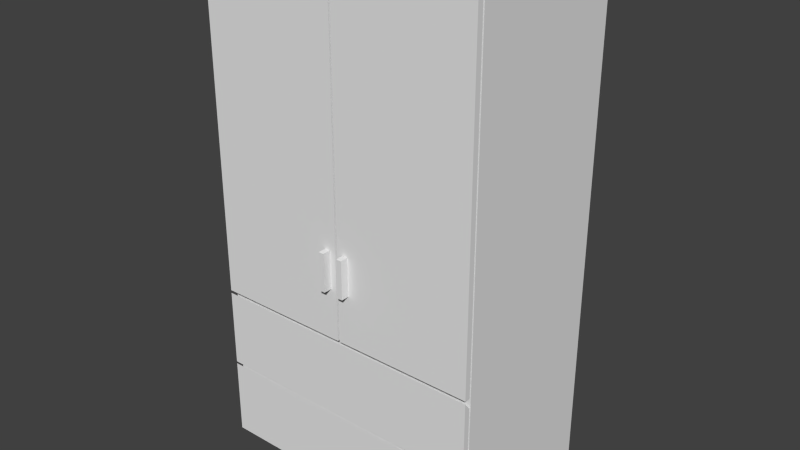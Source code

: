 # Source: Closet.blend  (saved by Blender 2.70.0; exported with 4.5.12 LTS)
import bpy
from mathutils import Matrix  # noqa: F401  (used for matrix-valued properties, if any)

bpy.ops.wm.read_factory_settings(use_empty=True)
scene = bpy.context.scene
scene.name = 'Scene'

# ---- collections
col_collection_1 = bpy.data.collections.new('Collection 1'); scene.collection.children.link(col_collection_1)

# ---- materials (node trees are filled in below, after node groups)
mat_default_001 = bpy.data.materials.new('Default.001')
mat_default_001.alpha_threshold = 0.0
mat_default_001.use_transparent_shadow = False
mat_default_001.roughness = 0.5
mat_default_001.line_color = (0.0, 0.0, 0.0, 1.0)

# ---- material node trees

# ---- world
world_world = bpy.data.worlds.new('World'); scene.world = world_world
world_world.color = (0.05088, 0.05088, 0.05088)
world_world.use_sun_shadow = False
world_world.sun_shadow_jitter_overblur = 0.0
world_world.cycles.sampling_method = 'MANUAL'
world_world.cycles.sample_map_resolution = 256

# ---- meshes
me_closet01_002 = bpy.data.meshes.new('Closet01.002')
me_closet01_002.from_pydata([(0.5, 0.05141, 0.3303), (0.5, 0.3328, 0.3303), (-0.5, 0.3328, 0.3303), (-0.5, 0.05141, 0.3303), (0.5, 0.3064, 0.3095), (0.5, 0.05141, 0.3095), (-0.5, 0.05141, 0.3095), (-0.5, 0.3064, 0.3095), (0.5, 0.3413, 0.3303), (0.5, 0.6227, 0.3303), (-0.5, 0.6227, 0.3303), (-0.5, 0.3413, 0.3303), (0.5, 0.5964, 0.3095), (0.5, 0.3413, 0.3095), (-0.5, 0.3413, 0.3095), (-0.5, 0.5964, 0.3095)], [], [(0, 1, 2, 3), (4, 5, 6, 7), (0, 3, 6, 5), (1, 0, 5, 4), (2, 1, 4, 7), (3, 2, 7, 6), (8, 9, 10, 11), (12, 13, 14, 15), (8, 11, 14, 13), (9, 8, 13, 12), (10, 9, 12, 15), (11, 10, 15, 14)])
_uv = me_closet01_002.uv_layers.new(name='UVMap')
_uv.uv.foreach_set('vector', [0.75, 0.8884, 0.5, 0.8884, 0.5, 0.0, 0.75, 0.0, 0.4766, 0.8884, 0.25, 0.8884, 0.25, 0.0, 0.4766, 2.648e-08, 0.8884, 1.157, 0.0, 1.157, 0.0, 1.138, 0.8884, 1.138, 0.75, 0.2685, 1.0, 0.2685, 1.0, 0.287, 0.7734, 0.287, 0.5, 2.648e-08, 0.5, 0.8884, 0.4766, 0.8884, 0.4766, 2.648e-08, 1.0, 0.8884, 0.75, 0.8884, 0.7734, 0.8699, 1.0, 0.8699, 0.0, 5.295e-08, 0.25, 0.0, 0.25, 0.8884, 1.589e-07, 0.8884, 0.0, 1.115, 0.0, 0.8884, 0.8884, 0.8884, 0.8884, 1.115, 0.8884, 1.175, 0.0, 1.175, 0.0, 1.157, 0.8884, 1.157, 0.7685, 0.0, 0.7685, 0.25, 0.75, 0.25, 0.75, 0.02344, 0.8884, 1.138, 0.0, 1.138, 0.0, 1.115, 0.8884, 1.115, 1.0, 0.2685, 0.75, 0.2685, 0.7734, 0.25, 1.0, 0.25])
me_closet01_002.materials.append(mat_default_001)
me_closet01_002.use_remesh_preserve_volume = False
me_closet01_002.use_remesh_preserve_attributes = False
me_closet01_002.use_mirror_vertex_groups = False
me_closet01_002.update()
me_closet01_001 = bpy.data.meshes.new('Closet01.001')
me_closet01_001.from_pydata([(-0.003669, 0.6333, 0.3303), (-0.003669, 1.854, 0.3303), (-0.5, 1.854, 0.3303), (-0.5, 0.6333, 0.3303), (-0.003669, 1.828, 0.3095), (-0.003669, 0.6333, 0.3095), (-0.5, 0.6333, 0.3095), (-0.5, 1.828, 0.3095), (0.5, 0.6333, 0.3303), (0.5, 1.854, 0.3303), (0.003669, 1.854, 0.3303), (0.003669, 0.6333, 0.3303), (0.5, 1.828, 0.3095), (0.5, 0.6333, 0.3095), (0.003669, 0.6333, 0.3095), (0.003669, 1.828, 0.3095), (-0.02668, 0.815, 0.359), (-0.02668, 0.9512, 0.359), (-0.04633, 0.9512, 0.359), (-0.04633, 0.815, 0.359), (-0.04633, 0.815, 0.3), (-0.02668, 0.815, 0.3), (-0.02668, 0.9512, 0.3), (-0.04633, 0.9512, 0.3), (0.04546, 0.815, 0.359), (0.04546, 0.9512, 0.359), (0.02581, 0.9512, 0.359), (0.02581, 0.815, 0.359), (0.02581, 0.815, 0.3), (0.04546, 0.815, 0.3), (0.04546, 0.9512, 0.3), (0.02581, 0.9512, 0.3)], [], [(0, 1, 2, 3), (4, 5, 6, 7), (0, 3, 6, 5), (1, 0, 5, 4), (2, 1, 4, 7), (3, 2, 7, 6), (8, 9, 10, 11), (12, 13, 14, 15), (8, 11, 14, 13), (9, 8, 13, 12), (10, 9, 12, 15), (11, 10, 15, 14), (16, 17, 18, 19), (16, 19, 20, 21), (17, 16, 21, 22), (18, 17, 22, 23), (19, 18, 23, 20), (24, 25, 26, 27), (24, 27, 28, 29), (25, 24, 29, 30), (26, 25, 30, 31), (27, 26, 31, 28)])
_uv = me_closet01_001.uv_layers.new(name='UVMap')
_uv.uv.foreach_set('vector', [0.0, 0.2242, 0.5515, 0.2242, 0.5515, 0.4485, 2.693e-08, 0.4485, 0.5515, 0.5396, 0.5515, 0.0, 0.7758, 0.0, 0.7758, 0.5396, 0.243, 0.4579, 0.01882, 0.4579, 0.01882, 0.4485, 0.243, 0.4485, 0.00941, 0.4485, 0.00941, 1.0, 0.0, 1.0, 5.386e-08, 0.4604, 0.7758, 0.5515, 0.5515, 0.5515, 0.5515, 0.5396, 0.7758, 0.5396, 0.5421, 0.4485, 0.5421, 1.0, 0.5327, 0.9881, 0.5327, 0.4485, 0.7758, 0.5515, 0.7758, 0.0, 1.0, 0.0, 1.0, 0.5515, 0.01192, 9.425e-08, 0.5515, 0.0, 0.5515, 0.2242, 0.01192, 0.2242, 0.4673, 0.4579, 0.243, 0.4579, 0.243, 0.4485, 0.4673, 0.4485, 0.5515, 0.4485, 0.5515, 1.0, 0.5421, 1.0, 0.5421, 0.4604, 0.0, 0.2242, 0.0, 9.425e-08, 0.01192, 9.425e-08, 0.01192, 0.2242, 0.01882, 0.4485, 0.01882, 1.0, 0.00941, 0.9881, 0.00941, 0.4485, 0.5028, 0.51, 0.5028, 0.4485, 0.5117, 0.4485, 0.5117, 0.51, 0.1815, 0.4845, 0.1727, 0.4845, 0.1727, 0.4579, 0.1815, 0.4579, 0.4939, 0.4485, 0.4939, 0.51, 0.4673, 0.51, 0.4673, 0.4485, 0.3401, 0.4845, 0.3312, 0.4845, 0.3312, 0.4579, 0.3401, 0.4579, 0.243, 0.4845, 0.1815, 0.4845, 0.1815, 0.4579, 0.243, 0.4579, 0.4939, 0.51, 0.4939, 0.4485, 0.5028, 0.4485, 0.5028, 0.51, 0.3401, 0.4667, 0.3401, 0.4579, 0.3667, 0.4579, 0.3667, 0.4667, 0.2697, 0.4579, 0.2697, 0.5194, 0.243, 0.5194, 0.243, 0.4579, 0.0277, 0.4845, 0.01882, 0.4845, 0.01882, 0.4579, 0.0277, 0.4579, 0.3312, 0.4845, 0.2697, 0.4845, 0.2697, 0.4579, 0.3312, 0.4579])
me_closet01_001.materials.append(mat_default_001)
me_closet01_001.use_remesh_preserve_volume = False
me_closet01_001.use_remesh_preserve_attributes = False
me_closet01_001.use_mirror_vertex_groups = False
me_closet01_001.update()
me_closet01 = bpy.data.meshes.new('Closet01')
me_closet01.from_pydata([(0.5, 1.859, -0.3034), (0.5, 0.05141, -0.3034), (-0.5, 0.05141, -0.3034), (-0.5, 1.859, -0.3034), (0.5, 0.05141, 0.3034), (0.5, 1.859, 0.3034), (-0.5, 1.859, 0.3034), (-0.5, 0.05141, 0.3034), (0.4737, -0.001315, 0.2771), (-0.4737, -0.001315, 0.2771), (-0.4737, -0.001315, -0.2771), (0.4737, -0.001315, -0.2771), (0.4737, 0.05141, 0.2771), (-0.4737, 0.05141, 0.2771), (-0.4737, 0.05141, -0.2771), (0.4737, 0.05141, -0.2771)], [], [(0, 1, 2, 3), (4, 5, 6, 7), (4, 7, 2, 1), (1, 0, 5, 4), (0, 3, 6, 5), (7, 6, 3, 2), (8, 9, 10, 11), (12, 13, 9, 8), (13, 14, 10, 9), (14, 15, 11, 10), (15, 12, 8, 11)])
_uv = me_closet01.uv_layers.new(name='UVMap')
_uv.uv.foreach_set('vector', [0.0, 0.331, 0.5983, 0.331, 0.5983, 0.6621, 0.0, 0.6621, 0.0, 7.892e-08, 0.5983, 0.0, 0.5983, 0.331, 5.426e-08, 0.331, 0.6621, 0.8629, 0.331, 0.8629, 0.331, 0.6621, 0.6621, 0.6621, 0.5983, 0.5983, 0.5983, 0.0, 0.7991, 0.0, 0.7991, 0.5983, 0.331, 0.8629, 1.973e-08, 0.8629, 0.0, 0.6621, 0.331, 0.6621, 1.0, 0.0, 1.0, 0.5983, 0.7991, 0.5983, 0.7991, 0.0, 0.9756, 0.8455, 0.6621, 0.8455, 0.6621, 0.6621, 0.9756, 0.6621, 0.6446, 0.8804, 0.331, 0.8804, 0.331, 0.8629, 0.6446, 0.8629, 0.7817, 0.6157, 0.5983, 0.6157, 0.5983, 0.5983, 0.7817, 0.5983, 0.0, 0.8629, 0.3136, 0.8629, 0.3136, 0.8804, 0.0, 0.8804, 0.9931, 0.6621, 0.9931, 0.8455, 0.9756, 0.8455, 0.9756, 0.6621])
me_closet01.materials.append(mat_default_001)
me_closet01.use_remesh_preserve_volume = False
me_closet01.use_remesh_preserve_attributes = False
me_closet01.use_mirror_vertex_groups = False
me_closet01.update()

# ---- objects
ob_boxes = bpy.data.objects.new('Boxes', me_closet01_002)
ob_doors = bpy.data.objects.new('Doors', me_closet01_001)
ob_closet = bpy.data.objects.new('Closet', me_closet01)

# ---- transforms, parenting, visibility, modifiers, constraints
ob_boxes.location = (0.0, 0.0, 0.0)
ob_boxes.rotation_euler = (1.571, -0.0, 0.0)
ob_boxes.lineart.crease_threshold = 0.0
ob_doors.location = (0.0, 0.0, 0.0)
ob_doors.rotation_euler = (1.571, -0.0, 0.0)
ob_doors.lineart.crease_threshold = 0.0
ob_closet.location = (0.0, 0.0, 0.0)
ob_closet.rotation_euler = (1.571, -0.0, 0.0)
ob_closet.lineart.crease_threshold = 0.0

# ---- collection membership
col_collection_1.objects.link(ob_boxes)
col_collection_1.objects.link(ob_doors)
col_collection_1.objects.link(ob_closet)

# ---- scene / render settings (as saved in the file)
scene.frame_start = 1; scene.frame_end = 250; scene.frame_set(1)
scene.render.engine = 'BLENDER_EEVEE_NEXT'
scene.render.resolution_percentage = 50
scene.render.dither_intensity = 0.0
scene.cycles.use_denoising = False
scene.cycles.samples = 10
scene.cycles.sampling_pattern = 'TABULATED_SOBOL'
scene.cycles.light_sampling_threshold = 0.0
scene.cycles.use_adaptive_sampling = False
scene.cycles.use_light_tree = False
scene.cycles.blur_glossy = 0.0
scene.cycles.volume_bounces = 1
scene.cycles.pixel_filter_type = 'GAUSSIAN'
scene.cycles.sample_clamp_indirect = 0.0
scene.view_settings.view_transform = 'Standard'
bpy.context.view_layer.update()

# ---- added for rendering (the .blend has no active camera and no usable light): camera, sun
cam_auto = bpy.data.cameras.new('AutoCamera')
cam_auto.lens = 50.0
cam_auto.sensor_width = 36.0
cam_auto.clip_end = 1000.0
ob_auto_camera = bpy.data.objects.new('AutoCamera', cam_auto)
scene.collection.objects.link(ob_auto_camera)
ob_auto_camera.location = (2.04775, -2.48509, 2.5669)
ob_auto_camera.rotation_euler = (1.09748, -7.21219e-08, 0.694738)
scene.camera = ob_auto_camera
light_auto_sun = bpy.data.lights.new('AutoSun', 'SUN')
light_auto_sun.energy = 3.0
light_auto_sun.angle = 0.0523599
ob_auto_sun = bpy.data.objects.new('AutoSun', light_auto_sun)
scene.collection.objects.link(ob_auto_sun)
ob_auto_sun.rotation_euler = (0.872665, 0.174533, 0.523599)
bpy.context.view_layer.update()
